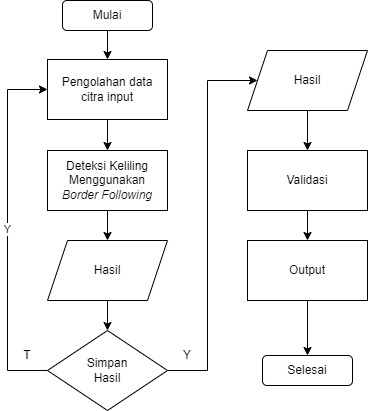

The diagram above was exported from draw.io. Its source (the exported page's mxGraphModel, read from the mxfile embedded in the PNG):
<mxGraphModel dx="472" dy="778" grid="1" gridSize="10" guides="1" tooltips="1" connect="1" arrows="1" fold="1" page="1" pageScale="1" pageWidth="827" pageHeight="1169" math="0" shadow="0">
  <root>
    <mxCell id="WIyWlLk6GJQsqaUBKTNV-0" />
    <mxCell id="WIyWlLk6GJQsqaUBKTNV-1" parent="WIyWlLk6GJQsqaUBKTNV-0" />
    <mxCell id="cOOu1qufEk8q3yAVwwpk-8" value="" style="edgeStyle=orthogonalEdgeStyle;rounded=0;orthogonalLoop=1;jettySize=auto;html=1;" edge="1" parent="WIyWlLk6GJQsqaUBKTNV-1" source="WIyWlLk6GJQsqaUBKTNV-3" target="cOOu1qufEk8q3yAVwwpk-0">
      <mxGeometry relative="1" as="geometry" />
    </mxCell>
    <mxCell id="WIyWlLk6GJQsqaUBKTNV-3" value="Mulai" style="rounded=1;whiteSpace=wrap;html=1;fontSize=12;glass=0;strokeWidth=1;shadow=0;" parent="WIyWlLk6GJQsqaUBKTNV-1" vertex="1">
      <mxGeometry x="175" y="90" width="90" height="30" as="geometry" />
    </mxCell>
    <mxCell id="cOOu1qufEk8q3yAVwwpk-7" value="" style="edgeStyle=orthogonalEdgeStyle;rounded=0;orthogonalLoop=1;jettySize=auto;html=1;" edge="1" parent="WIyWlLk6GJQsqaUBKTNV-1" source="cOOu1qufEk8q3yAVwwpk-0" target="cOOu1qufEk8q3yAVwwpk-6">
      <mxGeometry relative="1" as="geometry" />
    </mxCell>
    <mxCell id="cOOu1qufEk8q3yAVwwpk-0" value="Pengolahan data&lt;br&gt;citra input" style="rounded=0;whiteSpace=wrap;html=1;" vertex="1" parent="WIyWlLk6GJQsqaUBKTNV-1">
      <mxGeometry x="160" y="149" width="120" height="60" as="geometry" />
    </mxCell>
    <mxCell id="cOOu1qufEk8q3yAVwwpk-11" value="" style="edgeStyle=orthogonalEdgeStyle;rounded=0;orthogonalLoop=1;jettySize=auto;html=1;" edge="1" parent="WIyWlLk6GJQsqaUBKTNV-1" source="cOOu1qufEk8q3yAVwwpk-6" target="cOOu1qufEk8q3yAVwwpk-9">
      <mxGeometry relative="1" as="geometry" />
    </mxCell>
    <mxCell id="cOOu1qufEk8q3yAVwwpk-6" value="Deteksi Keliling&lt;br&gt;Menggunakan&lt;br&gt;&lt;i&gt;Border Following&lt;/i&gt;" style="rounded=0;whiteSpace=wrap;html=1;" vertex="1" parent="WIyWlLk6GJQsqaUBKTNV-1">
      <mxGeometry x="160" y="240" width="120" height="60" as="geometry" />
    </mxCell>
    <mxCell id="cOOu1qufEk8q3yAVwwpk-12" value="" style="edgeStyle=orthogonalEdgeStyle;rounded=0;orthogonalLoop=1;jettySize=auto;html=1;" edge="1" parent="WIyWlLk6GJQsqaUBKTNV-1" source="cOOu1qufEk8q3yAVwwpk-9" target="cOOu1qufEk8q3yAVwwpk-10">
      <mxGeometry relative="1" as="geometry" />
    </mxCell>
    <mxCell id="cOOu1qufEk8q3yAVwwpk-9" value="Hasil" style="shape=parallelogram;perimeter=parallelogramPerimeter;whiteSpace=wrap;html=1;fixedSize=1;" vertex="1" parent="WIyWlLk6GJQsqaUBKTNV-1">
      <mxGeometry x="160" y="330" width="120" height="60" as="geometry" />
    </mxCell>
    <mxCell id="cOOu1qufEk8q3yAVwwpk-18" value="" style="edgeStyle=orthogonalEdgeStyle;rounded=0;orthogonalLoop=1;jettySize=auto;html=1;entryX=0;entryY=0.5;entryDx=0;entryDy=0;" edge="1" parent="WIyWlLk6GJQsqaUBKTNV-1" source="cOOu1qufEk8q3yAVwwpk-10" target="cOOu1qufEk8q3yAVwwpk-16">
      <mxGeometry relative="1" as="geometry">
        <Array as="points">
          <mxPoint x="320" y="460" />
          <mxPoint x="320" y="170" />
        </Array>
      </mxGeometry>
    </mxCell>
    <mxCell id="cOOu1qufEk8q3yAVwwpk-22" value="Y" style="edgeStyle=orthogonalEdgeStyle;rounded=0;orthogonalLoop=1;jettySize=auto;html=1;entryX=0;entryY=0.5;entryDx=0;entryDy=0;" edge="1" parent="WIyWlLk6GJQsqaUBKTNV-1" source="cOOu1qufEk8q3yAVwwpk-10" target="cOOu1qufEk8q3yAVwwpk-0">
      <mxGeometry relative="1" as="geometry">
        <Array as="points">
          <mxPoint x="120" y="460" />
          <mxPoint x="120" y="179" />
        </Array>
      </mxGeometry>
    </mxCell>
    <mxCell id="cOOu1qufEk8q3yAVwwpk-10" value="Simpan&lt;br&gt;Hasil" style="rhombus;whiteSpace=wrap;html=1;" vertex="1" parent="WIyWlLk6GJQsqaUBKTNV-1">
      <mxGeometry x="160" y="420" width="120" height="80" as="geometry" />
    </mxCell>
    <mxCell id="cOOu1qufEk8q3yAVwwpk-20" value="" style="edgeStyle=orthogonalEdgeStyle;rounded=0;orthogonalLoop=1;jettySize=auto;html=1;" edge="1" parent="WIyWlLk6GJQsqaUBKTNV-1" source="cOOu1qufEk8q3yAVwwpk-13" target="cOOu1qufEk8q3yAVwwpk-14">
      <mxGeometry relative="1" as="geometry" />
    </mxCell>
    <mxCell id="cOOu1qufEk8q3yAVwwpk-13" value="Validasi" style="rounded=0;whiteSpace=wrap;html=1;" vertex="1" parent="WIyWlLk6GJQsqaUBKTNV-1">
      <mxGeometry x="360" y="240" width="120" height="60" as="geometry" />
    </mxCell>
    <mxCell id="cOOu1qufEk8q3yAVwwpk-21" value="" style="edgeStyle=orthogonalEdgeStyle;rounded=0;orthogonalLoop=1;jettySize=auto;html=1;" edge="1" parent="WIyWlLk6GJQsqaUBKTNV-1" source="cOOu1qufEk8q3yAVwwpk-14" target="cOOu1qufEk8q3yAVwwpk-15">
      <mxGeometry relative="1" as="geometry" />
    </mxCell>
    <mxCell id="cOOu1qufEk8q3yAVwwpk-14" value="Output" style="rounded=0;whiteSpace=wrap;html=1;" vertex="1" parent="WIyWlLk6GJQsqaUBKTNV-1">
      <mxGeometry x="360" y="330" width="120" height="60" as="geometry" />
    </mxCell>
    <mxCell id="cOOu1qufEk8q3yAVwwpk-15" value="Selesai" style="rounded=1;whiteSpace=wrap;html=1;fontSize=12;glass=0;strokeWidth=1;shadow=0;" vertex="1" parent="WIyWlLk6GJQsqaUBKTNV-1">
      <mxGeometry x="375" y="445" width="90" height="30" as="geometry" />
    </mxCell>
    <mxCell id="cOOu1qufEk8q3yAVwwpk-19" value="" style="edgeStyle=orthogonalEdgeStyle;rounded=0;orthogonalLoop=1;jettySize=auto;html=1;" edge="1" parent="WIyWlLk6GJQsqaUBKTNV-1" source="cOOu1qufEk8q3yAVwwpk-16" target="cOOu1qufEk8q3yAVwwpk-13">
      <mxGeometry relative="1" as="geometry" />
    </mxCell>
    <mxCell id="cOOu1qufEk8q3yAVwwpk-16" value="Hasil" style="shape=parallelogram;perimeter=parallelogramPerimeter;whiteSpace=wrap;html=1;fixedSize=1;" vertex="1" parent="WIyWlLk6GJQsqaUBKTNV-1">
      <mxGeometry x="360" y="140" width="120" height="60" as="geometry" />
    </mxCell>
    <mxCell id="cOOu1qufEk8q3yAVwwpk-23" value="T" style="text;html=1;strokeColor=none;fillColor=none;align=center;verticalAlign=middle;whiteSpace=wrap;rounded=0;" vertex="1" parent="WIyWlLk6GJQsqaUBKTNV-1">
      <mxGeometry x="120" y="430" width="40" height="30" as="geometry" />
    </mxCell>
    <mxCell id="cOOu1qufEk8q3yAVwwpk-24" value="Y" style="text;html=1;strokeColor=none;fillColor=none;align=center;verticalAlign=middle;whiteSpace=wrap;rounded=0;" vertex="1" parent="WIyWlLk6GJQsqaUBKTNV-1">
      <mxGeometry x="280" y="430" width="40" height="30" as="geometry" />
    </mxCell>
  </root>
</mxGraphModel>